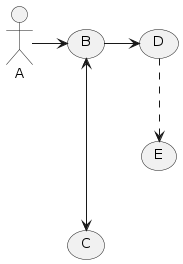

The diagram above was rendered by PlantUML. Its source (embedded in the PNG):
@startuml simple
'left to right direction
A -> (B)
(B) <---> (C)
(B) -> (D)
(D) ..> (E)
@enduml